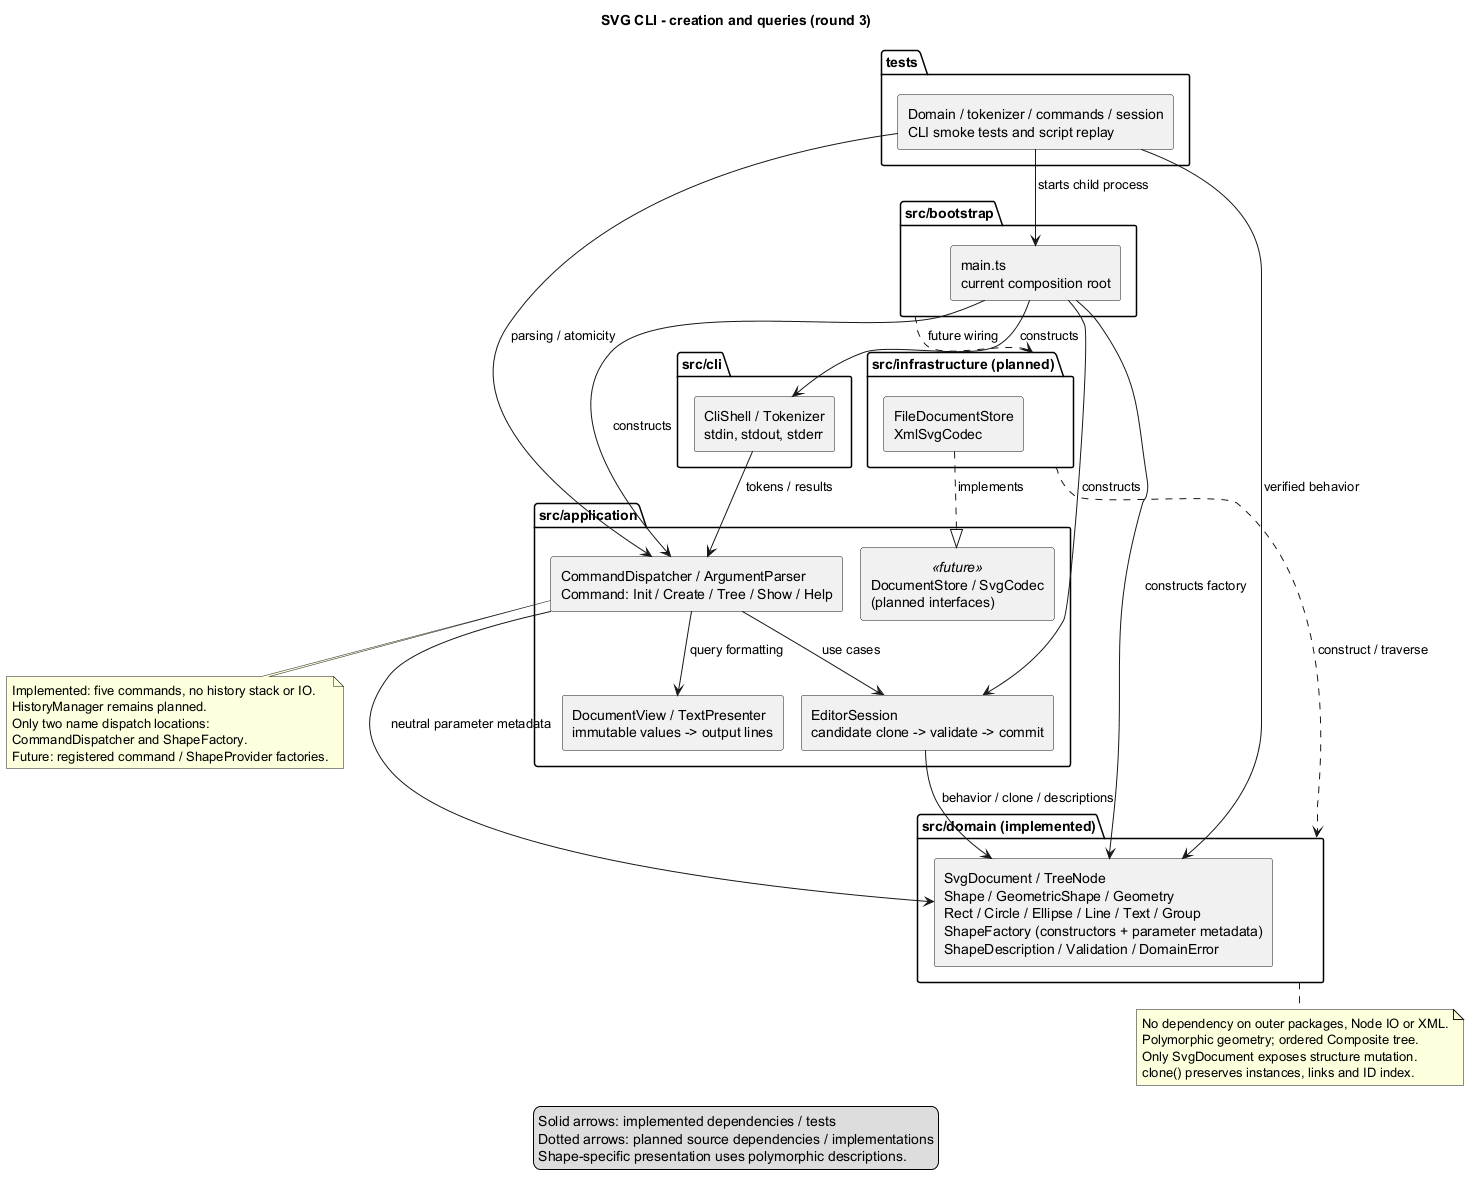

The diagram above was rendered by PlantUML. Its source (embedded in the PNG):
@startuml
!pragma layout smetana
title SVG CLI - creation and queries (round 3)
skinparam componentStyle rectangle
skinparam shadowing false

package "src/bootstrap" as Bootstrap {
  component "main.ts\ncurrent composition root" as Main
}
package "src/cli" as CLI {
  component "CliShell / Tokenizer\nstdin, stdout, stderr" as Shell
}
package "src/application" as Application {
  component "CommandDispatcher / ArgumentParser\nCommand: Init / Create / Tree / Show / Help" as Commands
  component "EditorSession\ncandidate clone -> validate -> commit" as Session
  component "DocumentView / TextPresenter\nimmutable values -> output lines" as Presentation
  component "DocumentStore / SvgCodec\n(planned interfaces)" as Ports <<future>>
}
package "src/domain (implemented)" as Domain {
  component "SvgDocument / TreeNode\nShape / GeometricShape / Geometry\nRect / Circle / Ellipse / Line / Text / Group\nShapeFactory (constructors + parameter metadata)\nShapeDescription / Validation / DomainError" as Model
}
package "src/infrastructure (planned)" as Infrastructure {
  component "FileDocumentStore\nXmlSvgCodec" as Adapters
}
package "tests" as Tests {
  component "Domain / tokenizer / commands / session\nCLI smoke tests and script replay" as Checks
}

Main --> Shell : constructs
Main --> Commands : constructs
Main --> Session : constructs
Main --> Model : constructs factory
Bootstrap ..> Infrastructure : future wiring
Shell --> Commands : tokens / results
Commands --> Session : use cases
Commands --> Presentation : query formatting
Session --> Model : behavior / clone / descriptions
Commands --> Model : neutral parameter metadata
Adapters ..|> Ports : implements
Infrastructure ..> Domain : construct / traverse
Checks --> Model : verified behavior
Checks --> Commands : parsing / atomicity
Checks --> Main : starts child process

note bottom of Domain
  No dependency on outer packages, Node IO or XML.
  Polymorphic geometry; ordered Composite tree.
  Only SvgDocument exposes structure mutation.
  clone() preserves instances, links and ID index.
end note
note bottom of Commands
  Implemented: five commands, no history stack or IO.
  HistoryManager remains planned.
  Only two name dispatch locations:
  CommandDispatcher and ShapeFactory.
  Future: registered command / ShapeProvider factories.
end note
legend bottom
  Solid arrows: implemented dependencies / tests
  Dotted arrows: planned source dependencies / implementations
  Shape-specific presentation uses polymorphic descriptions.
endlegend
@enduml